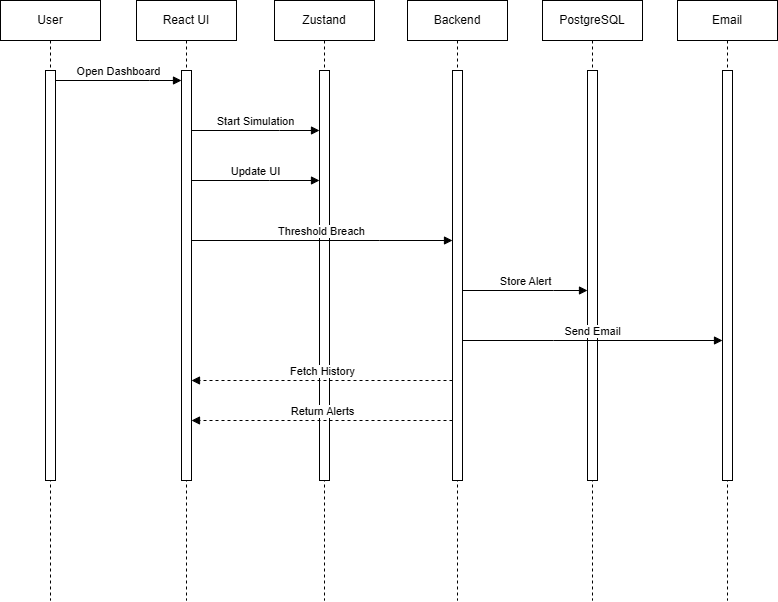

The diagram above was exported from draw.io. Its source (the exported page's mxGraphModel, read from the mxfile embedded in the PNG):
<mxGraphModel dx="1123" dy="711" grid="1" gridSize="10" guides="1" tooltips="1" connect="1" arrows="1" fold="1" page="1" pageScale="1" pageWidth="850" pageHeight="1100" math="0" shadow="0">
  <root>
    <mxCell id="0" />
    <mxCell id="1" parent="0" />
    <mxCell id="aM9ryv3xv72pqoxQDRHE-1" parent="1" style="shape=umlLifeline;perimeter=lifelinePerimeter;whiteSpace=wrap;html=1;container=0;dropTarget=0;collapsible=0;recursiveResize=0;outlineConnect=0;portConstraint=eastwest;newEdgeStyle={&quot;edgeStyle&quot;:&quot;elbowEdgeStyle&quot;,&quot;elbow&quot;:&quot;vertical&quot;,&quot;curved&quot;:0,&quot;rounded&quot;:0};" value="User" vertex="1">
      <mxGeometry height="600" width="100" x="31" y="240" as="geometry" />
    </mxCell>
    <mxCell id="aM9ryv3xv72pqoxQDRHE-2" parent="aM9ryv3xv72pqoxQDRHE-1" style="html=1;points=[];perimeter=orthogonalPerimeter;outlineConnect=0;targetShapes=umlLifeline;portConstraint=eastwest;newEdgeStyle={&quot;edgeStyle&quot;:&quot;elbowEdgeStyle&quot;,&quot;elbow&quot;:&quot;vertical&quot;,&quot;curved&quot;:0,&quot;rounded&quot;:0};" value="" vertex="1">
      <mxGeometry height="410" width="10" x="45" y="70" as="geometry" />
    </mxCell>
    <mxCell id="aM9ryv3xv72pqoxQDRHE-5" parent="1" style="shape=umlLifeline;perimeter=lifelinePerimeter;whiteSpace=wrap;html=1;container=0;dropTarget=0;collapsible=0;recursiveResize=0;outlineConnect=0;portConstraint=eastwest;newEdgeStyle={&quot;edgeStyle&quot;:&quot;elbowEdgeStyle&quot;,&quot;elbow&quot;:&quot;vertical&quot;,&quot;curved&quot;:0,&quot;rounded&quot;:0};" value="React UI" vertex="1">
      <mxGeometry height="600" width="100" x="167" y="240" as="geometry" />
    </mxCell>
    <mxCell id="aM9ryv3xv72pqoxQDRHE-6" parent="aM9ryv3xv72pqoxQDRHE-5" style="html=1;points=[];perimeter=orthogonalPerimeter;outlineConnect=0;targetShapes=umlLifeline;portConstraint=eastwest;newEdgeStyle={&quot;edgeStyle&quot;:&quot;elbowEdgeStyle&quot;,&quot;elbow&quot;:&quot;vertical&quot;,&quot;curved&quot;:0,&quot;rounded&quot;:0};" value="" vertex="1">
      <mxGeometry height="410" width="10" x="45" y="70" as="geometry" />
    </mxCell>
    <mxCell id="aM9ryv3xv72pqoxQDRHE-7" edge="1" parent="1" source="aM9ryv3xv72pqoxQDRHE-2" style="html=1;verticalAlign=bottom;endArrow=block;edgeStyle=elbowEdgeStyle;elbow=vertical;curved=0;rounded=0;" target="aM9ryv3xv72pqoxQDRHE-6" value="Open Dashboard">
      <mxGeometry relative="1" as="geometry">
        <Array as="points">
          <mxPoint x="180" y="320" />
        </Array>
        <mxPoint x="195" y="330" as="sourcePoint" />
      </mxGeometry>
    </mxCell>
    <mxCell id="EEl6YejQ1WLlQry58mri-1" parent="1" style="shape=umlLifeline;perimeter=lifelinePerimeter;whiteSpace=wrap;html=1;container=0;dropTarget=0;collapsible=0;recursiveResize=0;outlineConnect=0;portConstraint=eastwest;newEdgeStyle={&quot;edgeStyle&quot;:&quot;elbowEdgeStyle&quot;,&quot;elbow&quot;:&quot;vertical&quot;,&quot;curved&quot;:0,&quot;rounded&quot;:0};" value="Zustand" vertex="1">
      <mxGeometry height="600" width="100" x="305" y="240" as="geometry" />
    </mxCell>
    <mxCell id="EEl6YejQ1WLlQry58mri-2" parent="EEl6YejQ1WLlQry58mri-1" style="html=1;points=[];perimeter=orthogonalPerimeter;outlineConnect=0;targetShapes=umlLifeline;portConstraint=eastwest;newEdgeStyle={&quot;edgeStyle&quot;:&quot;elbowEdgeStyle&quot;,&quot;elbow&quot;:&quot;vertical&quot;,&quot;curved&quot;:0,&quot;rounded&quot;:0};" value="" vertex="1">
      <mxGeometry height="410" width="10" x="45" y="70" as="geometry" />
    </mxCell>
    <mxCell id="EEl6YejQ1WLlQry58mri-3" parent="1" style="shape=umlLifeline;perimeter=lifelinePerimeter;whiteSpace=wrap;html=1;container=0;dropTarget=0;collapsible=0;recursiveResize=0;outlineConnect=0;portConstraint=eastwest;newEdgeStyle={&quot;edgeStyle&quot;:&quot;elbowEdgeStyle&quot;,&quot;elbow&quot;:&quot;vertical&quot;,&quot;curved&quot;:0,&quot;rounded&quot;:0};" value="Backend" vertex="1">
      <mxGeometry height="600" width="100" x="438" y="240" as="geometry" />
    </mxCell>
    <mxCell id="EEl6YejQ1WLlQry58mri-4" parent="EEl6YejQ1WLlQry58mri-3" style="html=1;points=[];perimeter=orthogonalPerimeter;outlineConnect=0;targetShapes=umlLifeline;portConstraint=eastwest;newEdgeStyle={&quot;edgeStyle&quot;:&quot;elbowEdgeStyle&quot;,&quot;elbow&quot;:&quot;vertical&quot;,&quot;curved&quot;:0,&quot;rounded&quot;:0};" value="" vertex="1">
      <mxGeometry height="410" width="10" x="45" y="70" as="geometry" />
    </mxCell>
    <mxCell id="EEl6YejQ1WLlQry58mri-5" parent="1" style="shape=umlLifeline;perimeter=lifelinePerimeter;whiteSpace=wrap;html=1;container=0;dropTarget=0;collapsible=0;recursiveResize=0;outlineConnect=0;portConstraint=eastwest;newEdgeStyle={&quot;edgeStyle&quot;:&quot;elbowEdgeStyle&quot;,&quot;elbow&quot;:&quot;vertical&quot;,&quot;curved&quot;:0,&quot;rounded&quot;:0};" value="PostgreSQL" vertex="1">
      <mxGeometry height="600" width="100" x="573" y="240" as="geometry" />
    </mxCell>
    <mxCell id="EEl6YejQ1WLlQry58mri-6" parent="EEl6YejQ1WLlQry58mri-5" style="html=1;points=[];perimeter=orthogonalPerimeter;outlineConnect=0;targetShapes=umlLifeline;portConstraint=eastwest;newEdgeStyle={&quot;edgeStyle&quot;:&quot;elbowEdgeStyle&quot;,&quot;elbow&quot;:&quot;vertical&quot;,&quot;curved&quot;:0,&quot;rounded&quot;:0};" value="" vertex="1">
      <mxGeometry height="410" width="10" x="45" y="70" as="geometry" />
    </mxCell>
    <mxCell id="EEl6YejQ1WLlQry58mri-7" parent="1" style="shape=umlLifeline;perimeter=lifelinePerimeter;whiteSpace=wrap;html=1;container=0;dropTarget=0;collapsible=0;recursiveResize=0;outlineConnect=0;portConstraint=eastwest;newEdgeStyle={&quot;edgeStyle&quot;:&quot;elbowEdgeStyle&quot;,&quot;elbow&quot;:&quot;vertical&quot;,&quot;curved&quot;:0,&quot;rounded&quot;:0};" value="Email" vertex="1">
      <mxGeometry height="600" width="100" x="708" y="240" as="geometry" />
    </mxCell>
    <mxCell id="EEl6YejQ1WLlQry58mri-8" parent="EEl6YejQ1WLlQry58mri-7" style="html=1;points=[];perimeter=orthogonalPerimeter;outlineConnect=0;targetShapes=umlLifeline;portConstraint=eastwest;newEdgeStyle={&quot;edgeStyle&quot;:&quot;elbowEdgeStyle&quot;,&quot;elbow&quot;:&quot;vertical&quot;,&quot;curved&quot;:0,&quot;rounded&quot;:0};" value="" vertex="1">
      <mxGeometry height="410" width="10" x="45" y="70" as="geometry" />
    </mxCell>
    <mxCell id="EEl6YejQ1WLlQry58mri-9" edge="1" parent="1" source="aM9ryv3xv72pqoxQDRHE-6" style="html=1;verticalAlign=bottom;endArrow=block;edgeStyle=elbowEdgeStyle;elbow=vertical;curved=0;rounded=0;" target="EEl6YejQ1WLlQry58mri-2" value="Start Simulation">
      <mxGeometry relative="1" as="geometry">
        <Array as="points">
          <mxPoint x="310" y="370" />
          <mxPoint x="324" y="390" />
        </Array>
        <mxPoint x="230" y="390" as="sourcePoint" />
        <mxPoint x="350" y="390" as="targetPoint" />
      </mxGeometry>
    </mxCell>
    <mxCell id="EEl6YejQ1WLlQry58mri-10" edge="1" parent="1" source="aM9ryv3xv72pqoxQDRHE-6" style="html=1;verticalAlign=bottom;endArrow=block;edgeStyle=elbowEdgeStyle;elbow=vertical;curved=0;rounded=0;" target="EEl6YejQ1WLlQry58mri-2" value="Update UI">
      <mxGeometry relative="1" as="geometry">
        <Array as="points">
          <mxPoint x="300" y="420" />
          <mxPoint x="314" y="480" />
        </Array>
        <mxPoint x="230" y="480" as="sourcePoint" />
        <mxPoint x="346" y="480" as="targetPoint" />
      </mxGeometry>
    </mxCell>
    <mxCell id="EEl6YejQ1WLlQry58mri-11" edge="1" parent="1" source="aM9ryv3xv72pqoxQDRHE-6" style="html=1;verticalAlign=bottom;endArrow=block;edgeStyle=elbowEdgeStyle;elbow=vertical;curved=0;rounded=0;" target="EEl6YejQ1WLlQry58mri-4" value="Threshold Breach">
      <mxGeometry relative="1" as="geometry">
        <Array as="points">
          <mxPoint x="410" y="480" />
          <mxPoint x="324" y="510" />
        </Array>
        <mxPoint x="230" y="510" as="sourcePoint" />
        <mxPoint x="470" y="510" as="targetPoint" />
      </mxGeometry>
    </mxCell>
    <mxCell id="EEl6YejQ1WLlQry58mri-13" edge="1" parent="1" source="EEl6YejQ1WLlQry58mri-4" style="html=1;verticalAlign=bottom;endArrow=block;edgeStyle=elbowEdgeStyle;elbow=vertical;curved=0;rounded=0;" target="EEl6YejQ1WLlQry58mri-6" value="Store Alert">
      <mxGeometry relative="1" as="geometry">
        <Array as="points">
          <mxPoint x="584" y="530" />
        </Array>
        <mxPoint x="500" y="530" as="sourcePoint" />
        <mxPoint x="610" y="530" as="targetPoint" />
      </mxGeometry>
    </mxCell>
    <mxCell id="EEl6YejQ1WLlQry58mri-14" edge="1" parent="1" source="EEl6YejQ1WLlQry58mri-4" style="html=1;verticalAlign=bottom;endArrow=block;edgeStyle=elbowEdgeStyle;elbow=vertical;curved=0;rounded=0;" target="EEl6YejQ1WLlQry58mri-8" value="Send Email">
      <mxGeometry relative="1" as="geometry">
        <Array as="points">
          <mxPoint x="584" y="580" />
        </Array>
        <mxPoint x="500" y="580" as="sourcePoint" />
        <mxPoint x="700" y="580" as="targetPoint" />
      </mxGeometry>
    </mxCell>
    <mxCell id="EEl6YejQ1WLlQry58mri-15" edge="1" parent="1" source="EEl6YejQ1WLlQry58mri-4" style="html=1;verticalAlign=bottom;endArrow=block;edgeStyle=elbowEdgeStyle;elbow=vertical;curved=0;rounded=0;dashed=1;" target="aM9ryv3xv72pqoxQDRHE-6" value="Fetch History">
      <mxGeometry relative="1" as="geometry">
        <Array as="points">
          <mxPoint x="384" y="620" />
        </Array>
        <mxPoint x="290" y="620" as="sourcePoint" />
        <mxPoint x="270" y="630" as="targetPoint" />
      </mxGeometry>
    </mxCell>
    <mxCell id="EEl6YejQ1WLlQry58mri-16" edge="1" parent="1" source="EEl6YejQ1WLlQry58mri-4" style="html=1;verticalAlign=bottom;endArrow=block;edgeStyle=elbowEdgeStyle;elbow=vertical;curved=0;rounded=0;dashed=1;" target="aM9ryv3xv72pqoxQDRHE-6" value="Return Alerts">
      <mxGeometry relative="1" as="geometry">
        <Array as="points">
          <mxPoint x="364.5" y="660" />
        </Array>
        <mxPoint x="438" y="660" as="sourcePoint" />
        <mxPoint x="433.5" y="660" as="targetPoint" />
      </mxGeometry>
    </mxCell>
  </root>
</mxGraphModel>